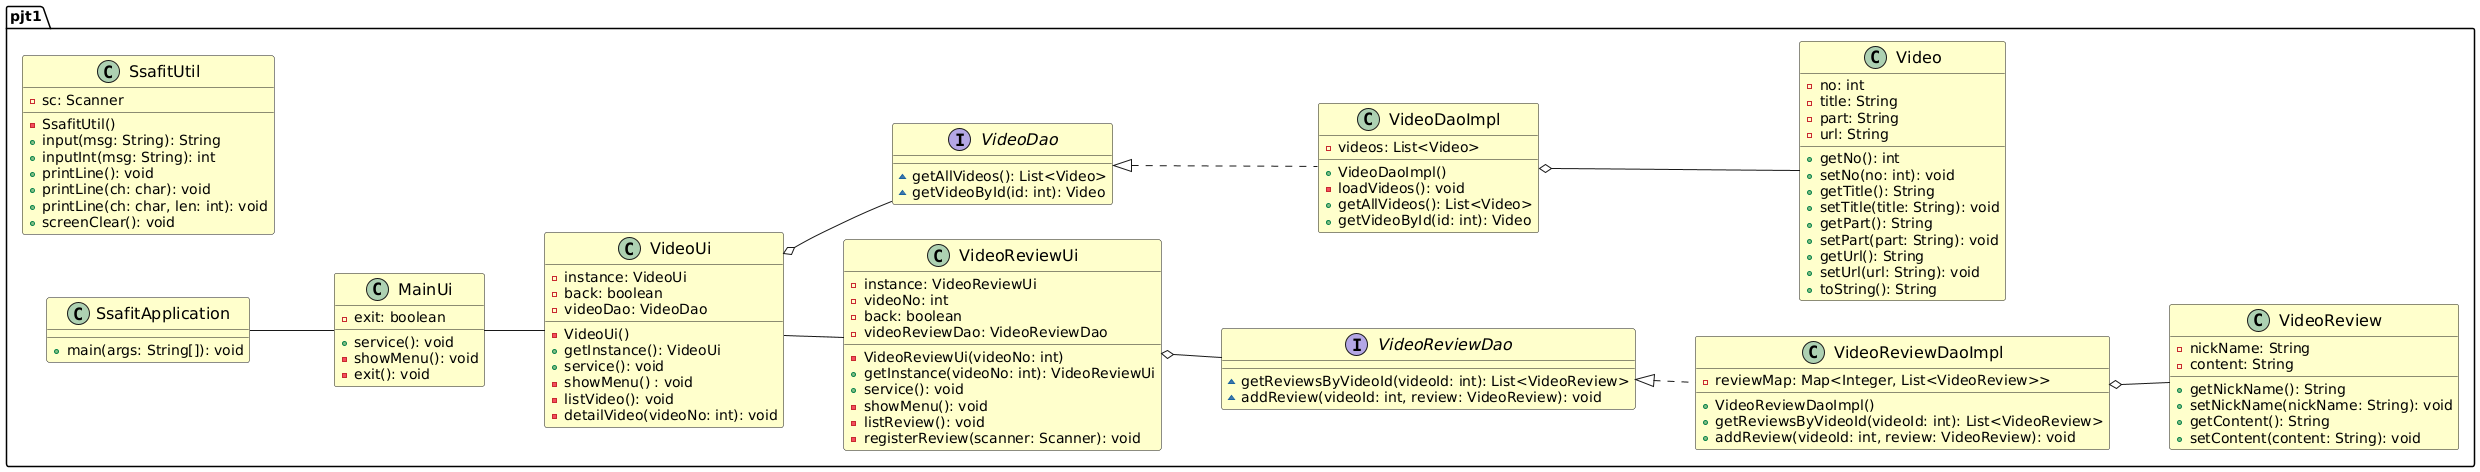

The diagram above was rendered by PlantUML. Its source (embedded in the PNG):
@startuml
left to right direction
skinparam classAttributeIconSize 8
skinparam classFontSize 16
skinparam classBackgroundColor #FFFFCC
package "pjt1" {
    
    class SsafitApplication {
        + main(args: String[]): void
    }

        class MainUi {
            - exit: boolean
            + service(): void
            - showMenu(): void
            - exit(): void
        }
        
        class VideoUi {
            - instance: VideoUi
            - back: boolean
            - videoDao: VideoDao
            - VideoUi()
            + getInstance(): VideoUi
            + service(): void
            - showMenu() : void
            - listVideo(): void
            - detailVideo(videoNo: int): void
        }
        
        class VideoReviewUi {
            - instance: VideoReviewUi
            - videoNo: int
            - back: boolean
            - videoReviewDao: VideoReviewDao
            - VideoReviewUi(videoNo: int)
            + getInstance(videoNo: int): VideoReviewUi
            + service(): void
            - showMenu(): void
            - listReview(): void
            - registerReview(scanner: Scanner): void
        }

        class SsafitUtil {
            - sc: Scanner
            - SsafitUtil()
            + input(msg: String): String
            + inputInt(msg: String): int
            + printLine(): void
            + printLine(ch: char): void
            + printLine(ch: char, len: int): void
            + screenClear(): void
        }

        class Video {
            - no: int
            - title: String
            - part: String
            - url: String
            + getNo(): int
            + setNo(no: int): void
            + getTitle(): String
            + setTitle(title: String): void
            + getPart(): String
            + setPart(part: String): void
            + getUrl(): String
            + setUrl(url: String): void
            + toString(): String
        }

        class VideoReview {
            - nickName: String
            - content: String
            + getNickName(): String
            + setNickName(nickName: String): void
            + getContent(): String
            + setContent(content: String): void
        }

        interface VideoDao {
            ~ getAllVideos(): List<Video>
            ~ getVideoById(id: int): Video
        }

        class VideoDaoImpl {
            - videos: List<Video>
            + VideoDaoImpl()
            - loadVideos(): void
            + getAllVideos(): List<Video>
            + getVideoById(id: int): Video
        }

        interface VideoReviewDao {
            ~ getReviewsByVideoId(videoId: int): List<VideoReview>
            ~ addReview(videoId: int, review: VideoReview): void
        }

        class VideoReviewDaoImpl {
            - reviewMap: Map<Integer, List<VideoReview>>
            + VideoReviewDaoImpl()
            + getReviewsByVideoId(videoId: int): List<VideoReview>
            + addReview(videoId: int, review: VideoReview): void
        }

    VideoDao <|.. VideoDaoImpl
    VideoReviewDao <|.. VideoReviewDaoImpl

    VideoDaoImpl o-- Video
    VideoReviewDaoImpl o-- VideoReview
    
    MainUi -- VideoUi
    VideoUi -- VideoReviewUi
    VideoUi o-- VideoDao
    VideoReviewUi o-- VideoReviewDao

    SsafitApplication -- MainUi
}
@enduml